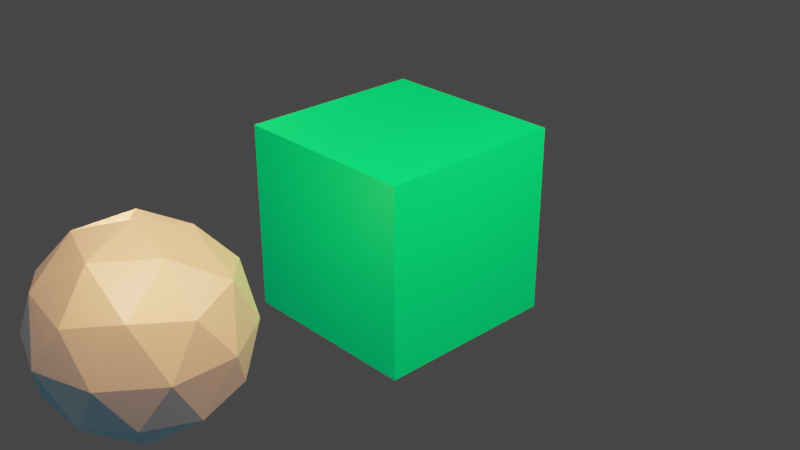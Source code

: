 # Source: DefaultCube-SSGI-thancc0451.blend  (saved by Blender 2.90.8; exported with 4.5.12 LTS)
import bpy
from mathutils import Matrix  # noqa: F401  (used for matrix-valued properties, if any)

bpy.ops.wm.read_factory_settings(use_empty=True)
scene = bpy.context.scene
scene.name = 'Scene'

# ---- collections
col_collection = bpy.data.collections.new('Collection'); scene.collection.children.link(col_collection)

# ---- materials (node trees are filled in below, after node groups)
mat_materiala = bpy.data.materials.new('Materiala')
mat_materiala.alpha_threshold = 0.0
mat_materiala.use_transparent_shadow = False
mat_materiala.line_color = (0.0, 0.0, 0.0, 1.0)
mat_materioul = bpy.data.materials.new('Materioul')
mat_materioul.alpha_threshold = 0.0
mat_materioul.use_transparent_shadow = False
mat_materioul.line_color = (0.0, 0.0, 0.0, 1.0)

# ---- node groups
ng_metallic_ssr_ssgi_switch = bpy.data.node_groups.new('_Metallic SSR/SSGI switch_', 'ShaderNodeTree')
_s = ng_metallic_ssr_ssgi_switch.interface.new_socket(name='Roughness', in_out='OUTPUT', socket_type='NodeSocketFloat')
_s.min_value = 0.0
_s.max_value = 0.0
_s = ng_metallic_ssr_ssgi_switch.interface.new_socket(name='Metallic (Original)', in_out='INPUT', socket_type='NodeSocketFloat')
_s.subtype = 'FACTOR'
_s.default_value = 0.5
_s.min_value = 0.0
_s.max_value = 1.0
_s = ng_metallic_ssr_ssgi_switch.interface.new_socket(name='DIFFUSE GI Roughness (Custom)', in_out='INPUT', socket_type='NodeSocketColor')
_s.default_value = (0.5, 0.5, 0.5, 1.0)
_s = ng_metallic_ssr_ssgi_switch.interface.new_socket(name='METALLIC Roughness (Original)', in_out='INPUT', socket_type='NodeSocketColor')
_s.default_value = (0.5, 0.5, 0.5, 1.0)
_N = ng_metallic_ssr_ssgi_switch.nodes; _L = ng_metallic_ssr_ssgi_switch.links
n0 = _N.new('NodeGroupInput'); n0.name = 'Group Input'; n0.location = (-353, -54)
n1 = _N.new('ShaderNodeMix'); n1.name = 'Mix'; n1.location = (163, 14)
n1.data_type = 'RGBA'
n2 = _N.new('NodeGroupOutput'); n2.name = 'Group Output'; n2.location = (378, 0)
_L.new(n0.outputs[2], n1.inputs[7])
_L.new(n0.outputs[1], n1.inputs[6])
_L.new(n1.outputs[2], n2.inputs[0])
_L.new(n0.outputs[0], n1.inputs[0])
n2.is_active_output = True
ng_ssgi_dielectric = bpy.data.node_groups.new('_SSGI_Dielectric_', 'ShaderNodeTree')
_s = ng_ssgi_dielectric.interface.new_socket(name='Is Diffuse Dielectric', in_out='OUTPUT', socket_type='NodeSocketFloat')
_s.min_value = 0.0
_s.max_value = 1.0
_s = ng_ssgi_dielectric.interface.new_socket(name='Is Glossy Dielectric', in_out='OUTPUT', socket_type='NodeSocketFloat')
_s.min_value = 0.0
_s.max_value = 1.0
_s = ng_ssgi_dielectric.interface.new_socket(name='Is Diffuse Metal', in_out='OUTPUT', socket_type='NodeSocketFloat')
_s.min_value = 0.0
_s.max_value = 1.0
_s = ng_ssgi_dielectric.interface.new_socket(name='Is Glossy Metal', in_out='OUTPUT', socket_type='NodeSocketFloat')
_s.min_value = 0.0
_s.max_value = 1.0
_s = ng_ssgi_dielectric.interface.new_socket(name='Metallic', in_out='OUTPUT', socket_type='NodeSocketFloat')
_s.default_value = 0.5
_s.min_value = 0.0
_s.max_value = 1.0
_s = ng_ssgi_dielectric.interface.new_socket(name='Roughness', in_out='OUTPUT', socket_type='NodeSocketFloat')
_s.default_value = 0.5
_s.min_value = 0.0
_s.max_value = 1.0
_s = ng_ssgi_dielectric.interface.new_socket(name='Metallic', in_out='INPUT', socket_type='NodeSocketFloat')
_s.min_value = 0.0
_s.max_value = 1.0
_s = ng_ssgi_dielectric.interface.new_socket(name='Roughness', in_out='INPUT', socket_type='NodeSocketFloat')
_s.min_value = 0.0
_s.max_value = 1.0
_N = ng_ssgi_dielectric.nodes; _L = ng_ssgi_dielectric.links
n0 = _N.new('ShaderNodeValue'); n0.name = 'Value'; n0.location = (-400, 79)
n0.outputs[0].default_value = 1.0
n1 = _N.new('ShaderNodeMath'); n1.name = 'Math.001'; n1.location = (69, 65)
n1.operation = 'SUBTRACT'
n1.use_clamp = True
n1.inputs[2].default_value = 0.0
n2 = _N.new('ShaderNodeMath'); n2.name = 'Math'; n2.location = (-163, 92)
n2.operation = 'SUBTRACT'
n2.use_clamp = True
n2.inputs[2].default_value = 0.0
n3 = _N.new('ShaderNodeMath'); n3.name = 'Math.002'; n3.location = (289, 56)
n3.operation = 'MULTIPLY'
n3.inputs[1].default_value = -1.0
n3.inputs[2].default_value = 0.0
n4 = _N.new('NodeGroupInput'); n4.name = 'Group Input'; n4.location = (-403, -43)
n5 = _N.new('ShaderNodeMath'); n5.name = 'Math.006'; n5.location = (-489, -555)
n5.hide = True
n5.operation = 'SUBTRACT'
n5.inputs[0].default_value = 1.0
n5.inputs[2].default_value = 0.0
n6 = _N.new('ShaderNodeMath'); n6.name = 'Math.007'; n6.location = (-300, -420)
n6.operation = 'SUBTRACT'
n6.use_clamp = True
n6.inputs[2].default_value = 0.0
n7 = _N.new('ShaderNodeMath'); n7.name = 'Math.003'; n7.location = (-300, -260)
n7.operation = 'SUBTRACT'
n7.use_clamp = True
n7.inputs[2].default_value = 0.0
n8 = _N.new('ShaderNodeMath'); n8.name = 'Math.005'; n8.location = (-300, -580)
n8.operation = 'SUBTRACT'
n8.use_clamp = True
n8.inputs[2].default_value = 0.0
n9 = _N.new('ShaderNodeMath'); n9.name = 'Math.004'; n9.location = (-300, -740)
n9.operation = 'SUBTRACT'
n9.use_clamp = True
n9.inputs[2].default_value = 0.0
n10 = _N.new('NodeGroupInput'); n10.name = 'Group Input.001'; n10.location = (-712, -530)
n11 = _N.new('NodeGroupOutput'); n11.name = 'Group Output'; n11.location = (141, -501)
n11.width = 224
_L.new(n0.outputs[0], n2.inputs[0])
_L.new(n1.outputs[0], n3.inputs[0])
_L.new(n4.outputs[0], n2.inputs[1])
_L.new(n2.outputs[0], n1.inputs[0])
_L.new(n4.outputs[1], n1.inputs[1])
_L.new(n10.outputs[1], n7.inputs[0])
_L.new(n10.outputs[0], n7.inputs[1])
_L.new(n10.outputs[0], n9.inputs[0])
_L.new(n10.outputs[1], n9.inputs[1])
_L.new(n5.outputs[0], n8.inputs[1])
_L.new(n10.outputs[1], n5.inputs[1])
_L.new(n10.outputs[0], n8.inputs[0])
_L.new(n5.outputs[0], n6.inputs[0])
_L.new(n10.outputs[0], n6.inputs[1])
_L.new(n6.outputs[0], n11.inputs[1])
_L.new(n8.outputs[0], n11.inputs[2])
_L.new(n9.outputs[0], n11.inputs[3])
_L.new(n7.outputs[0], n11.inputs[0])
_L.new(n10.outputs[0], n11.inputs[4])
_L.new(n10.outputs[1], n11.inputs[5])
n11.is_active_output = True
ng_fresnel_ssgi = bpy.data.node_groups.new('_Fresnel_SSGI_', 'ShaderNodeTree')
_s = ng_fresnel_ssgi.interface.new_socket(name='Color', in_out='OUTPUT', socket_type='NodeSocketColor')
_s.default_value = (0.0, 0.0, 0.0, 0.0)
_s = ng_fresnel_ssgi.interface.new_socket(name='Normal', in_out='INPUT', socket_type='NodeSocketVector')
_s.min_value = 0.0
_s.max_value = -1.0
_s.hide_value = True
_s = ng_fresnel_ssgi.interface.new_socket(name='Color', in_out='INPUT', socket_type='NodeSocketColor')
_s.default_value = (0.8, 0.8, 0.8, 1.0)
_s = ng_fresnel_ssgi.interface.new_socket(name='IOR', in_out='INPUT', socket_type='NodeSocketFloat')
_s.default_value = 1.45
_s.min_value = 0.0
_s.max_value = 1000.0
_s = ng_fresnel_ssgi.interface.new_socket(name='Add', in_out='INPUT', socket_type='NodeSocketFloat')
_s.subtype = 'FACTOR'
_s.default_value = 1.0
_s.min_value = 0.0
_s.max_value = 1.0
_N = ng_fresnel_ssgi.nodes; _L = ng_fresnel_ssgi.links
n0 = _N.new('NodeGroupInput'); n0.name = 'Group Input.001'; n0.location = (-324, 95)
n1 = _N.new('NodeGroupInput'); n1.name = 'Group Input.002'; n1.location = (-324, -67)
n2 = _N.new('ShaderNodeHueSaturation'); n2.name = 'Hue Saturation Value'; n2.location = (-105, -57)
n2.inputs[2].default_value = 5.0
n3 = _N.new('ShaderNodeFresnel'); n3.name = 'Fresnel'; n3.location = (-100, 57)
n4 = _N.new('ShaderNodeMix'); n4.name = 'Mix'; n4.location = (105, 18)
n4.data_type = 'RGBA'
n5 = _N.new('NodeGroupOutput'); n5.name = 'Group Output'; n5.location = (305, 0)
_L.new(n2.outputs[0], n4.inputs[7])
_L.new(n3.outputs[0], n4.inputs[0])
_L.new(n0.outputs[2], n3.inputs[0])
_L.new(n0.outputs[0], n3.inputs[1])
_L.new(n4.outputs[2], n5.inputs[0])
_L.new(n1.outputs[1], n2.inputs[4])
_L.new(n1.outputs[1], n4.inputs[6])
_L.new(n1.outputs[3], n2.inputs[3])
n5.is_active_output = True
ng_boost_gi = bpy.data.node_groups.new('_BOOST GI_', 'ShaderNodeTree')
_s = ng_boost_gi.interface.new_socket(name='Color', in_out='OUTPUT', socket_type='NodeSocketColor')
_s.default_value = (0.0, 0.0, 0.0, 0.0)
_s = ng_boost_gi.interface.new_socket(name='Color', in_out='INPUT', socket_type='NodeSocketColor')
_s.default_value = (0.8, 0.8, 0.8, 1.0)
_s = ng_boost_gi.interface.new_socket(name='BOOST', in_out='INPUT', socket_type='NodeSocketFloat')
_s.subtype = 'FACTOR'
_s.default_value = 1.0
_s.min_value = 0.0
_s.max_value = 1.0
_N = ng_boost_gi.nodes; _L = ng_boost_gi.links
n0 = _N.new('ShaderNodeMath'); n0.name = 'Math'; n0.location = (-80, 140)
n0.operation = 'MULTIPLY'
n0.inputs[1].default_value = 2.0
n0.inputs[2].default_value = 0.0
n1 = _N.new('ShaderNodeHueSaturation'); n1.name = 'Hue Saturation Value'; n1.location = (120, 100)
n2 = _N.new('NodeGroupInput'); n2.name = 'Group Input'; n2.location = (-320, 0)
n3 = _N.new('NodeGroupOutput'); n3.name = 'Group Output'; n3.location = (460, -20)
_L.new(n2.outputs[0], n1.inputs[4])
_L.new(n2.outputs[1], n0.inputs[0])
_L.new(n1.outputs[0], n3.inputs[0])
_L.new(n0.outputs[0], n1.inputs[2])
n3.is_active_output = True
ng_clampinputs = bpy.data.node_groups.new('_ClampInputs_', 'ShaderNodeTree')
_s = ng_clampinputs.interface.new_socket(name='Color', in_out='OUTPUT', socket_type='NodeSocketColor')
_s.default_value = (0.0, 0.0, 0.0, 0.0)
_s = ng_clampinputs.interface.new_socket(name='Color (Original)', in_out='INPUT', socket_type='NodeSocketColor')
_s = ng_clampinputs.interface.new_socket(name='Clamp Inputs', in_out='INPUT', socket_type='NodeSocketFloat')
_s.subtype = 'FACTOR'
_s.default_value = 1.0
_s.min_value = 0.0
_s.max_value = 1.0
_s = ng_clampinputs.interface.new_socket(name='Is Dielectric', in_out='INPUT', socket_type='NodeSocketFloat')
_s.subtype = 'FACTOR'
_N = ng_clampinputs.nodes; _L = ng_clampinputs.links
n0 = _N.new('ShaderNodeHueSaturation'); n0.name = 'Hue Saturation Value'; n0.location = (520, 0)
n0.inputs[1].default_value = 1.25
n1 = _N.new('ShaderNodeRGBCurve'); n1.name = 'RGB Curves'; n1.location = (200, 340)
_c = n1.mapping.curves[3]
while len(_c.points) > 2: _c.points.remove(_c.points[-1])
_c.points[0].location = (0.0, 0.0); _c.points[0].handle_type = 'AUTO'
_c.points[1].location = (0.027, 0.1125); _c.points[1].handle_type = 'AUTO'
_p = _c.points.new(0.9, 0.7); _p.handle_type = 'AUTO'
_p = _c.points.new(1.0, 0.9); _p.handle_type = 'AUTO'
n1.mapping.update()
n2 = _N.new('NodeGroupOutput'); n2.name = 'Group Output'; n2.location = (750, 0)
n3 = _N.new('ShaderNodeMath'); n3.name = 'Math'; n3.location = (-80, -40)
n3.operation = 'MULTIPLY'
n3.inputs[2].default_value = 0.0
n4 = _N.new('NodeGroupInput'); n4.name = 'Group Input'; n4.location = (-410, 15)
_L.new(n0.outputs[0], n2.inputs[0])
_L.new(n4.outputs[0], n1.inputs[1])
_L.new(n1.outputs[0], n0.inputs[4])
_L.new(n4.outputs[1], n3.inputs[0])
_L.new(n4.outputs[2], n3.inputs[1])
_L.new(n3.outputs[0], n1.inputs[0])
_L.new(n3.outputs[0], n0.inputs[3])
n2.is_active_output = True
ng_boost_gi_control = bpy.data.node_groups.new('_BOOST GI Control_', 'ShaderNodeTree')
_s = ng_boost_gi_control.interface.new_socket(name='Color', in_out='OUTPUT', socket_type='NodeSocketColor')
_s.default_value = (0.0, 0.0, 0.0, 0.0)
_s = ng_boost_gi_control.interface.new_socket(name='Color (Original)', in_out='INPUT', socket_type='NodeSocketColor')
_s.default_value = (0.0, 0.0, 0.0, 0.0)
_s = ng_boost_gi_control.interface.new_socket(name='Metallic (Isolated Dielectrics)', in_out='INPUT', socket_type='NodeSocketFloat')
_s.subtype = 'FACTOR'
_N = ng_boost_gi_control.nodes; _L = ng_boost_gi_control.links
n0 = _N.new('NodeGroupOutput'); n0.name = 'Group Output'; n0.location = (350, -4)
n1 = _N.new('ShaderNodeMath'); n1.name = 'Math'; n1.location = (-600, -80)
n1.operation = 'SUBTRACT'
n1.inputs[0].default_value = 1.0
n1.inputs[2].default_value = 0.0
n2 = _N.new('ShaderNodeGroup'); n2.name = '_BOOST_GI_Node_'; n2.location = (-40, 20)
n2.width = 302
n2.node_tree = ng_boost_gi
n2.inputs[1].default_value = 1.0
n3 = _N.new('ShaderNodeGroup'); n3.name = '_ClampInputsNode_'; n3.location = (-380, 20)
n3.width = 229
n3.node_tree = ng_clampinputs
n3.inputs[1].default_value = 0.0
n4 = _N.new('NodeGroupInput'); n4.name = 'Group Input'; n4.location = (-820, -20)
_L.new(n2.outputs[0], n0.inputs[0])
_L.new(n3.outputs[0], n2.inputs[0])
_L.new(n4.outputs[0], n3.inputs[0])
_L.new(n1.outputs[0], n3.inputs[2])
_L.new(n4.outputs[1], n1.inputs[1])
n0.is_active_output = True
ng_disable_ssgi = bpy.data.node_groups.new('_DISABLE SSGI_', 'ShaderNodeTree')
_s = ng_disable_ssgi.interface.new_socket(name='Shader', in_out='OUTPUT', socket_type='NodeSocketShader')
_s = ng_disable_ssgi.interface.new_socket(name='SSGI', in_out='INPUT', socket_type='NodeSocketShader')
_s = ng_disable_ssgi.interface.new_socket(name='ORIGINAL', in_out='INPUT', socket_type='NodeSocketShader')
_s = ng_disable_ssgi.interface.new_socket(name='Disable', in_out='INPUT', socket_type='NodeSocketFloat')
_s.subtype = 'FACTOR'
_s.min_value = 0.0
_s.max_value = 1.0
_N = ng_disable_ssgi.nodes; _L = ng_disable_ssgi.links
n0 = _N.new('NodeGroupInput'); n0.name = 'Group Input'; n0.location = (-451, 12)
n1 = _N.new('ShaderNodeAddShader'); n1.name = 'Add Shader.001'; n1.location = (-154, 56)
n2 = _N.new('NodeGroupInput'); n2.name = 'Group Input.001'; n2.location = (-155, 201)
n3 = _N.new('ShaderNodeMixShader'); n3.name = 'Mix Shader'; n3.location = (94, 45)
n4 = _N.new('NodeGroupOutput'); n4.name = 'Group Output'; n4.location = (432, -3)
_L.new(n1.outputs[0], n3.inputs[1])
_L.new(n3.outputs[0], n4.inputs[0])
_L.new(n0.outputs[1], n3.inputs[2])
_L.new(n0.outputs[0], n1.inputs[0])
_L.new(n0.outputs[1], n1.inputs[1])
_L.new(n2.outputs[2], n3.inputs[0])
n4.is_active_output = True
ng_ssgi_mix_controls = bpy.data.node_groups.new('_SSGI Mix Controls_', 'ShaderNodeTree')
_s = ng_ssgi_mix_controls.interface.new_socket(name='Shader', in_out='OUTPUT', socket_type='NodeSocketShader')
_s = ng_ssgi_mix_controls.interface.new_socket(name=' SSGI', in_out='INPUT', socket_type='NodeSocketShader')
_s = ng_ssgi_mix_controls.interface.new_socket(name='ORIGINAL', in_out='INPUT', socket_type='NodeSocketShader')
_N = ng_ssgi_mix_controls.nodes; _L = ng_ssgi_mix_controls.links
n0 = _N.new('NodeGroupInput'); n0.name = 'Group Input'; n0.location = (-208, -23)
n1 = _N.new('ShaderNodeGroup'); n1.name = '_DISABLE_SSGI_Node_'; n1.location = (59, 27)
n1.width = 193
n1.node_tree = ng_disable_ssgi
n1.inputs[2].default_value = 0.0
n2 = _N.new('NodeGroupOutput'); n2.name = 'Group Output'; n2.location = (389, -14)
_L.new(n1.outputs[0], n2.inputs[0])
_L.new(n0.outputs[1], n1.inputs[1])
_L.new(n0.outputs[0], n1.inputs[0])
n2.is_active_output = True
ng_alpha = bpy.data.node_groups.new('_Alpha_', 'ShaderNodeTree')
_s = ng_alpha.interface.new_socket(name='Shader', in_out='OUTPUT', socket_type='NodeSocketShader')
_s = ng_alpha.interface.new_socket(name='Shader', in_out='INPUT', socket_type='NodeSocketShader')
_s = ng_alpha.interface.new_socket(name='Fac', in_out='INPUT', socket_type='NodeSocketFloat')
_s.subtype = 'FACTOR'
_s.min_value = 0.0
_s.max_value = 1.0
_N = ng_alpha.nodes; _L = ng_alpha.links
n0 = _N.new('ShaderNodeMixShader'); n0.name = 'Mix Shader.001'; n0.location = (105, -31)
n1 = _N.new('NodeGroupInput'); n1.name = 'Group Input'; n1.location = (-305, 0)
n2 = _N.new('ShaderNodeBsdfTransparent'); n2.name = 'Transparent BSDF'; n2.location = (-105, 31)
n2.inputs[0].default_value = (0.0, 0.0, 0.0, 1.0)
n3 = _N.new('NodeGroupOutput'); n3.name = 'Group Output'; n3.location = (305, 0)
_L.new(n1.outputs[0], n0.inputs[2])
_L.new(n0.outputs[0], n3.inputs[0])
_L.new(n1.outputs[1], n0.inputs[0])
_L.new(n2.outputs[0], n0.inputs[1])
n3.is_active_output = True
ng_diffuse_gi_roughness = bpy.data.node_groups.new('_DIFFUSE GI Roughness_', 'ShaderNodeTree')
_s = ng_diffuse_gi_roughness.interface.new_socket(name='Color', in_out='OUTPUT', socket_type='NodeSocketColor')
_s.default_value = (0.0, 0.0, 0.0, 0.0)
_s = ng_diffuse_gi_roughness.interface.new_socket(name='Roughness', in_out='INPUT', socket_type='NodeSocketFloat')
_s.subtype = 'FACTOR'
_s.default_value = 0.75
_s.min_value = 0.0
_s.max_value = 1.0
_N = ng_diffuse_gi_roughness.nodes; _L = ng_diffuse_gi_roughness.links
n0 = _N.new('ShaderNodeMix'); n0.name = 'Mix.001'; n0.location = (0, 0)
n0.data_type = 'RGBA'
n1 = _N.new('NodeGroupInput'); n1.name = 'Group Input'; n1.location = (-220, 0)
n2 = _N.new('ShaderNodeValue'); n2.name = 'Value'; n2.location = (-220, -100)
n2.outputs[0].default_value = 0.5
n3 = _N.new('ShaderNodeValue'); n3.name = 'Value.001'; n3.location = (-220, -200)
n3.outputs[0].default_value = 1.0
n4 = _N.new('NodeGroupOutput'); n4.name = 'Group Output'; n4.location = (200, 0)
_L.new(n0.outputs[2], n4.inputs[0])
_L.new(n1.outputs[0], n0.inputs[0])
_L.new(n2.outputs[0], n0.inputs[6])
_L.new(n3.outputs[0], n0.inputs[7])
n4.is_active_output = True
ng_diffuseroughness_container = bpy.data.node_groups.new('_DiffuseRoughness Container_', 'ShaderNodeTree')
_s = ng_diffuseroughness_container.interface.new_socket(name='GLOBAL Dielectric Roughness', in_out='OUTPUT', socket_type='NodeSocketColor')
_s.default_value = (0.0, 0.0, 0.0, 0.0)
_N = ng_diffuseroughness_container.nodes; _L = ng_diffuseroughness_container.links
n0 = _N.new('NodeGroupInput'); n0.name = 'Group Input'; n0.location = (-200, 0)
n1 = _N.new('ShaderNodeGroup'); n1.name = '_DIFFUSE_SSGI_Rougness_Node_'; n1.location = (-35, 13)
n1.width = 347
n1.node_tree = ng_diffuse_gi_roughness
n1.inputs[0].default_value = 1.0
n2 = _N.new('NodeGroupOutput'); n2.name = 'Group Output'; n2.location = (340, 3)
_L.new(n1.outputs[0], n2.inputs[0])
n2.is_active_output = True
ng_ssgi_scatternormals = bpy.data.node_groups.new('_SSGI_ScatterNormals_', 'ShaderNodeTree')
_s = ng_ssgi_scatternormals.interface.new_socket(name='Normal', in_out='OUTPUT', socket_type='NodeSocketVector')
_s.min_value = 0.0
_s.max_value = 0.0
_s = ng_ssgi_scatternormals.interface.new_socket(name='Normal', in_out='INPUT', socket_type='NodeSocketVector')
_s.min_value = 0.0
_s.max_value = -1.0
_s.hide_value = True
_s = ng_ssgi_scatternormals.interface.new_socket(name='IsDiffuse', in_out='INPUT', socket_type='NodeSocketFloat')
_s.subtype = 'FACTOR'
_s.default_value = 1.0
_s.min_value = 0.0
_s.max_value = 1.0
_s = ng_ssgi_scatternormals.interface.new_socket(name='Scatter normals', in_out='INPUT', socket_type='NodeSocketFloat')
_s.subtype = 'FACTOR'
_s.default_value = 1.0
_s.min_value = 0.0
_s.max_value = 1.0
_N = ng_ssgi_scatternormals.nodes; _L = ng_ssgi_scatternormals.links
n0 = _N.new('ShaderNodeBump'); n0.name = 'Bump'; n0.location = (763, -42)
n0.inputs[1].default_value = 0.05
n0.inputs[2].default_value = 1.0
n1 = _N.new('NodeGroupInput'); n1.name = 'Group Input'; n1.location = (-574, 81)
n2 = _N.new('ShaderNodeFresnel'); n2.name = 'Fresnel'; n2.location = (-380, 280)
n2.inputs[0].default_value = 1.45
n3 = _N.new('ShaderNodeMix'); n3.name = 'Mix.001'; n3.location = (-220, 280)
n3.data_type = 'RGBA'
n3.inputs[6].default_value = (0.3873, 0.3873, 0.3873, 1.0)
n3.inputs[7].default_value = (1.0, 1.0, 1.0, 1.0)
n4 = _N.new('ShaderNodeTexCoord'); n4.name = 'Texture Coordinate'; n4.location = (-300, -100)
n5 = _N.new('ShaderNodeValue'); n5.name = 'Value'; n5.location = (-300, -340)
n5.outputs[0].default_value = 1.0
n6 = _N.new('ShaderNodeMapping'); n6.name = 'Mapping'; n6.location = (-100, -100)
n6.width = 240
n7 = _N.new('ShaderNodeTexWhiteNoise'); n7.name = 'White Noise Texture'; n7.location = (200, -100)
n7.noise_dimensions = '2D'
n8 = _N.new('NodeGroupInput'); n8.name = 'Group Input.001'; n8.location = (540, -180)
n9 = _N.new('ShaderNodeMath'); n9.name = 'Math'; n9.location = (60, 220)
n9.operation = 'MULTIPLY'
n9.use_clamp = True
n9.inputs[2].default_value = 0.0
n10 = _N.new('ShaderNodeMath'); n10.name = 'Math.001'; n10.location = (280, 160)
n10.operation = 'MULTIPLY'
n10.use_clamp = True
n10.inputs[2].default_value = 0.0
n11 = _N.new('NodeGroupOutput'); n11.name = 'Group Output'; n11.location = (963, 0)
_L.new(n0.outputs[0], n11.inputs[0])
_L.new(n7.outputs[0], n0.inputs[3])
_L.new(n6.outputs[0], n7.inputs[0])
_L.new(n5.outputs[0], n6.inputs[3])
_L.new(n1.outputs[0], n2.inputs[1])
_L.new(n4.outputs[5], n6.inputs[0])
_L.new(n2.outputs[0], n3.inputs[0])
_L.new(n8.outputs[0], n0.inputs[4])
_L.new(n3.outputs[2], n9.inputs[0])
_L.new(n1.outputs[2], n9.inputs[1])
_L.new(n1.outputs[1], n10.inputs[1])
_L.new(n9.outputs[0], n10.inputs[0])
_L.new(n10.outputs[0], n0.inputs[0])
n11.is_active_output = True
ng_subtractivecol = bpy.data.node_groups.new('_SubtractiveCol_', 'ShaderNodeTree')
_s = ng_subtractivecol.interface.new_socket(name='Image', in_out='OUTPUT', socket_type='NodeSocketColor')
_s.default_value = (0.0, 0.0, 0.0, 0.0)
_s = ng_subtractivecol.interface.new_socket(name='Image', in_out='INPUT', socket_type='NodeSocketColor')
_s.default_value = (0.8, 0.8, 0.8, 1.0)
_s = ng_subtractivecol.interface.new_socket(name='Darkness Fix', in_out='INPUT', socket_type='NodeSocketFloat')
_s.subtype = 'FACTOR'
_s.min_value = 0.0
_s.max_value = 1.0
_N = ng_subtractivecol.nodes; _L = ng_subtractivecol.links
n0 = _N.new('ShaderNodeCombineColor'); n0.name = 'Combine RGB'; n0.location = (479, 31)
n0.width = 100
n1 = _N.new('ShaderNodeMath'); n1.name = 'Math.002'; n1.location = (26, -136)
n1.operation = 'MULTIPLY'
n1.inputs[2].default_value = 0.0
n2 = _N.new('ShaderNodeSeparateColor'); n2.name = 'Separate RGB'; n2.location = (-336, 17)
n2.width = 100
n3 = _N.new('ShaderNodeMath'); n3.name = 'Math.001'; n3.location = (26, 24)
n3.operation = 'MULTIPLY'
n3.inputs[2].default_value = 0.0
n4 = _N.new('ShaderNodeMix'); n4.name = 'Mix'; n4.location = (-340, -180)
n4.data_type = 'RGBA'
n5 = _N.new('ShaderNodeMath'); n5.name = 'Math'; n5.location = (26, 184)
n5.operation = 'MULTIPLY'
n5.inputs[2].default_value = 0.0
n6 = _N.new('NodeGroupInput'); n6.name = 'Group Input'; n6.location = (-540, -100)
n7 = _N.new('ShaderNodeValue'); n7.name = 'Value'; n7.location = (-540, -360)
n7.outputs[0].default_value = -1.0
n8 = _N.new('ShaderNodeValue'); n8.name = 'Value.001'; n8.location = (-540, -260)
n8.outputs[0].default_value = 0.0
n9 = _N.new('NodeGroupOutput'); n9.name = 'Group Output'; n9.location = (679, 29)
_L.new(n6.outputs[0], n2.inputs[0])
_L.new(n0.outputs[0], n9.inputs[0])
_L.new(n2.outputs[0], n5.inputs[0])
_L.new(n2.outputs[1], n3.inputs[0])
_L.new(n2.outputs[2], n1.inputs[0])
_L.new(n5.outputs[0], n0.inputs[0])
_L.new(n3.outputs[0], n0.inputs[1])
_L.new(n1.outputs[0], n0.inputs[2])
_L.new(n8.outputs[0], n4.inputs[6])
_L.new(n4.outputs[2], n1.inputs[1])
_L.new(n4.outputs[2], n3.inputs[1])
_L.new(n4.outputs[2], n5.inputs[1])
_L.new(n6.outputs[1], n4.inputs[0])
_L.new(n7.outputs[0], n4.inputs[7])
n9.is_active_output = True
ng_ssgi = bpy.data.node_groups.new('_SSGI_', 'ShaderNodeTree')
_s = ng_ssgi.interface.new_socket(name='SSGI', in_out='OUTPUT', socket_type='NodeSocketShader')
_s = ng_ssgi.interface.new_socket(name='Color', in_out='INPUT', socket_type='NodeSocketColor')
_s.default_value = (0.699, 0.676, 0.8, 1.0)
_s = ng_ssgi.interface.new_socket(name='Roughness', in_out='INPUT', socket_type='NodeSocketFloat')
_s.subtype = 'FACTOR'
_s.default_value = 0.5
_s.min_value = 0.0
_s.max_value = 1.0
_s = ng_ssgi.interface.new_socket(name='Normal', in_out='INPUT', socket_type='NodeSocketVector')
_s.min_value = 0.0
_s.max_value = -1.0
_s.hide_value = True
_s = ng_ssgi.interface.new_socket(name='IsDiffuse', in_out='INPUT', socket_type='NodeSocketFloat')
_s.subtype = 'FACTOR'
_s.default_value = 1.0
_s.min_value = 0.0
_s.max_value = 1.0
_s = ng_ssgi.interface.new_socket(name='Version', in_out='INPUT', socket_type='NodeSocketFloat')
_s.subtype = 'FACTOR'
_s.default_value = 1.3
_s.min_value = 0.0
_s.max_value = 1000.0
_N = ng_ssgi.nodes; _L = ng_ssgi.links
n0 = _N.new('NodeGroupInput'); n0.name = 'Group Input.001'; n0.location = (-681, -221)
n1 = _N.new('ShaderNodeGroup'); n1.name = '_SSGI_ScatterNormalsNode_'; n1.location = (-672, 70)
n1.node_tree = ng_ssgi_scatternormals
n1.inputs[2].default_value = 1.0
n2 = _N.new('NodeGroupInput'); n2.name = 'Group Input'; n2.location = (-674, 221)
n3 = _N.new('ShaderNodeBsdfAnisotropic'); n3.name = 'Glossy BSDF.001'; n3.location = (-100, -80)
n3.distribution = 'GGX'
n4 = _N.new('ShaderNodeAddShader'); n4.name = 'Add Shader'; n4.location = (140, 40)
n5 = _N.new('ShaderNodeGroup'); n5.name = '_SubtractiveCol_Node_'; n5.location = (-460, -100)
n5.node_tree = ng_subtractivecol
n5.inputs[1].default_value = 1.0
n6 = _N.new('ShaderNodeBsdfAnisotropic'); n6.name = 'Glossy BSDF'; n6.location = (-100, 260)
n6.distribution = 'GGX'
n7 = _N.new('NodeReroute'); n7.name = 'Reroute'; n7.location = (-180, 0)
n7.width = 16
n7.socket_idname = 'NodeSocketVector'
n8 = _N.new('NodeGroupInput'); n8.name = 'Group Input.002'; n8.location = (-893, 64)
n9 = _N.new('NodeGroupOutput'); n9.name = 'Group Output'; n9.location = (340, 40)
_L.new(n6.outputs[0], n4.inputs[0])
_L.new(n2.outputs[0], n6.inputs[0])
_L.new(n2.outputs[1], n6.inputs[1])
_L.new(n0.outputs[1], n3.inputs[1])
_L.new(n0.outputs[0], n5.inputs[0])
_L.new(n5.outputs[0], n3.inputs[0])
_L.new(n4.outputs[0], n9.inputs[0])
_L.new(n7.outputs[0], n6.inputs[4])
_L.new(n1.outputs[0], n7.inputs[0])
_L.new(n7.outputs[0], n3.inputs[4])
_L.new(n8.outputs[2], n1.inputs[0])
_L.new(n3.outputs[0], n4.inputs[1])
_L.new(n8.outputs[3], n1.inputs[1])
n9.is_active_output = True
ng_ssgi_fix_baking = bpy.data.node_groups.new('_SSGI FIX Baking_', 'ShaderNodeTree')
_s = ng_ssgi_fix_baking.interface.new_socket(name='Shader', in_out='OUTPUT', socket_type='NodeSocketShader')
_s = ng_ssgi_fix_baking.interface.new_socket(name='SSGI', in_out='INPUT', socket_type='NodeSocketShader')
_s = ng_ssgi_fix_baking.interface.new_socket(name='Swap while baking', in_out='INPUT', socket_type='NodeSocketFloat')
_s.subtype = 'FACTOR'
_s.min_value = 0.0
_s.max_value = 1.0
_s = ng_ssgi_fix_baking.interface.new_socket(name='Base Color', in_out='INPUT', socket_type='NodeSocketColor')
_s.default_value = (0.8, 0.8, 0.8, 1.0)
_s = ng_ssgi_fix_baking.interface.new_socket(name='Subsurface', in_out='INPUT', socket_type='NodeSocketFloat')
_s.subtype = 'FACTOR'
_s.min_value = 0.0
_s.max_value = 1.0
_s = ng_ssgi_fix_baking.interface.new_socket(name='Subsurface Radius', in_out='INPUT', socket_type='NodeSocketVector')
_s.default_value = (1.0, 0.2, 0.1)
_s.min_value = 0.0
_s.max_value = 0.0
_s = ng_ssgi_fix_baking.interface.new_socket(name='Subsurface Color', in_out='INPUT', socket_type='NodeSocketColor')
_s.default_value = (0.8, 0.8, 0.8, 1.0)
_s = ng_ssgi_fix_baking.interface.new_socket(name='Metallic', in_out='INPUT', socket_type='NodeSocketFloat')
_s.subtype = 'FACTOR'
_s.min_value = 0.0
_s.max_value = 1.0
_s = ng_ssgi_fix_baking.interface.new_socket(name='Specular', in_out='INPUT', socket_type='NodeSocketFloat')
_s.subtype = 'FACTOR'
_s.default_value = 0.5
_s.min_value = 0.0
_s.max_value = 1.0
_s = ng_ssgi_fix_baking.interface.new_socket(name='Specular Tint', in_out='INPUT', socket_type='NodeSocketFloat')
_s.subtype = 'FACTOR'
_s.min_value = 0.0
_s.max_value = 1.0
_s = ng_ssgi_fix_baking.interface.new_socket(name='Roughness', in_out='INPUT', socket_type='NodeSocketFloat')
_s.subtype = 'FACTOR'
_s.default_value = 0.5
_s.min_value = 0.0
_s.max_value = 1.0
_s = ng_ssgi_fix_baking.interface.new_socket(name='Anisotropic', in_out='INPUT', socket_type='NodeSocketFloat')
_s.subtype = 'FACTOR'
_s.min_value = 0.0
_s.max_value = 1.0
_s = ng_ssgi_fix_baking.interface.new_socket(name='Anisotropic Rotation', in_out='INPUT', socket_type='NodeSocketFloat')
_s.subtype = 'FACTOR'
_s.min_value = 0.0
_s.max_value = 1.0
_s = ng_ssgi_fix_baking.interface.new_socket(name='Sheen', in_out='INPUT', socket_type='NodeSocketFloat')
_s.subtype = 'FACTOR'
_s.min_value = 0.0
_s.max_value = 1.0
_s = ng_ssgi_fix_baking.interface.new_socket(name='Sheen Tint', in_out='INPUT', socket_type='NodeSocketFloat')
_s.subtype = 'FACTOR'
_s.default_value = 0.5
_s.min_value = 0.0
_s.max_value = 1.0
_s = ng_ssgi_fix_baking.interface.new_socket(name='Clearcoat', in_out='INPUT', socket_type='NodeSocketFloat')
_s.subtype = 'FACTOR'
_s.min_value = 0.0
_s.max_value = 1.0
_s = ng_ssgi_fix_baking.interface.new_socket(name='Clearcoat Roughness', in_out='INPUT', socket_type='NodeSocketFloat')
_s.subtype = 'FACTOR'
_s.default_value = 0.03
_s.min_value = 0.0
_s.max_value = 1.0
_s = ng_ssgi_fix_baking.interface.new_socket(name='IOR', in_out='INPUT', socket_type='NodeSocketFloat')
_s.default_value = 1.45
_s.min_value = 0.0
_s.max_value = 1000.0
_s = ng_ssgi_fix_baking.interface.new_socket(name='Transmission', in_out='INPUT', socket_type='NodeSocketFloat')
_s.subtype = 'FACTOR'
_s.min_value = 0.0
_s.max_value = 1.0
_s = ng_ssgi_fix_baking.interface.new_socket(name='Transmission Roughness', in_out='INPUT', socket_type='NodeSocketFloat')
_s.subtype = 'FACTOR'
_s.min_value = 0.0
_s.max_value = 1.0
_s = ng_ssgi_fix_baking.interface.new_socket(name='Emission', in_out='INPUT', socket_type='NodeSocketColor')
_s = ng_ssgi_fix_baking.interface.new_socket(name='Emission Strength', in_out='INPUT', socket_type='NodeSocketFloat')
_s.default_value = 1.0
_s.min_value = 0.0
_s.max_value = 1.0
_s = ng_ssgi_fix_baking.interface.new_socket(name='Alpha', in_out='INPUT', socket_type='NodeSocketFloat')
_s.subtype = 'FACTOR'
_s.default_value = 1.0
_s.min_value = 0.0
_s.max_value = 1.0
_s = ng_ssgi_fix_baking.interface.new_socket(name='Normal', in_out='INPUT', socket_type='NodeSocketVector')
_s.min_value = 0.0
_s.max_value = -1.0
_s.hide_value = True
_s = ng_ssgi_fix_baking.interface.new_socket(name='Clearcoat Normal', in_out='INPUT', socket_type='NodeSocketVector')
_s.min_value = 0.0
_s.max_value = -1.0
_s.hide_value = True
_s = ng_ssgi_fix_baking.interface.new_socket(name='Tangent', in_out='INPUT', socket_type='NodeSocketVector')
_s.min_value = 0.0
_s.max_value = -1.0
_s.hide_value = True
_N = ng_ssgi_fix_baking.nodes; _L = ng_ssgi_fix_baking.links
n0 = _N.new('ShaderNodeMixShader'); n0.name = 'Mix Shader'; n0.location = (-80, 40)
n1 = _N.new('ShaderNodeBsdfPrincipled'); n1.name = 'Principled BSDF'; n1.location = (-380, -220)
n1.distribution = 'GGX'
n1.subsurface_method = 'BURLEY'
n1.inputs[8].default_value = 1.0
n1.inputs[21].default_value = 1.2
n1.inputs[26].default_value = (0.2, 0.2, 0.2, 1.0)
n1.inputs[28].default_value = 1.0
n2 = _N.new('NodeGroupInput'); n2.name = 'Group Input.003'; n2.location = (-580, -260)
n3 = _N.new('NodeGroupInput'); n3.name = 'Group Input.001'; n3.location = (-580, 340)
n4 = _N.new('NodeGroupOutput'); n4.name = 'Group Output'; n4.location = (560, 0)
n5 = _N.new('ShaderNodeMix'); n5.name = 'Mix'; n5.location = (-550, -340)
n5.data_type = 'RGBA'
n6 = _N.new('ShaderNodeMix'); n6.name = 'Mix.001'; n6.location = (-650, -340)
n6.data_type = 'RGBA'
n6.inputs[6].default_value = (0.8, 0.8, 0.8, 1.0)
n6.inputs[7].default_value = (1.0, 1.0, 1.0, 1.0)
n7 = _N.new('ShaderNodeMix'); n7.name = 'Mix.002'; n7.location = (-550, -340)
n7.data_type = 'RGBA'
n7.inputs[6].default_value = (1.0, 1.0, 1.0, 1.0)
_L.new(n0.outputs[0], n4.inputs[0])
_L.new(n1.outputs[0], n0.inputs[2])
_L.new(n3.outputs[1], n0.inputs[0])
_L.new(n2.outputs[23], n1.inputs[23])
_L.new(n2.outputs[24], n1.inputs[17])
_L.new(n2.outputs[4], n1.inputs[9])
_L.new(n2.outputs[6], n1.inputs[1])
_L.new(n2.outputs[7], n1.inputs[13])
_L.new(n2.outputs[9], n1.inputs[2])
_L.new(n2.outputs[10], n1.inputs[15])
_L.new(n2.outputs[11], n1.inputs[16])
_L.new(n2.outputs[12], n1.inputs[24])
_L.new(n2.outputs[14], n1.inputs[19])
_L.new(n2.outputs[15], n1.inputs[20])
_L.new(n2.outputs[16], n1.inputs[3])
_L.new(n2.outputs[17], n1.inputs[18])
_L.new(n2.outputs[19], n1.inputs[27])
_L.new(n2.outputs[21], n1.inputs[4])
_L.new(n2.outputs[22], n1.inputs[5])
_L.new(n3.outputs[0], n0.inputs[1])
_L.new(n2.outputs[2], n5.inputs[6])
_L.new(n2.outputs[5], n5.inputs[7])
_L.new(n2.outputs[3], n5.inputs[0])
_L.new(n2.outputs[3], n1.inputs[10])
_L.new(n5.outputs[2], n1.inputs[0])
_L.new(n2.outputs[6], n6.inputs[0])
_L.new(n6.outputs[2], n7.inputs[7])
_L.new(n2.outputs[8], n7.inputs[0])
_L.new(n7.outputs[2], n1.inputs[14])
n4.is_active_output = True
ng_glossy_dielectrics = bpy.data.node_groups.new('_Glossy_Dielectrics_', 'ShaderNodeTree')
_s = ng_glossy_dielectrics.interface.new_socket(name='SSGI Col Input', in_out='OUTPUT', socket_type='NodeSocketColor')
_s = ng_glossy_dielectrics.interface.new_socket(name='Roughness', in_out='OUTPUT', socket_type='NodeSocketColor')
_s.default_value = (0.0, 0.0, 0.0, 0.0)
_s = ng_glossy_dielectrics.interface.new_socket(name='SSGI/SSR Switch', in_out='OUTPUT', socket_type='NodeSocketColor')
_s.default_value = (0.0, 0.0, 0.0, 0.0)
_s = ng_glossy_dielectrics.interface.new_socket(name='Glossy Dielectric Mix', in_out='INPUT', socket_type='NodeSocketFloat')
_s.subtype = 'FACTOR'
_s.default_value = 1.0
_s.min_value = 0.0
_s.max_value = 1.0
_s = ng_glossy_dielectrics.interface.new_socket(name='Glossy Dielectric Darken', in_out='INPUT', socket_type='NodeSocketFloat')
_s.subtype = 'FACTOR'
_s.min_value = 0.0
_s.max_value = 1.0
_s = ng_glossy_dielectrics.interface.new_socket(name='Color (Original)', in_out='INPUT', socket_type='NodeSocketColor')
_s = ng_glossy_dielectrics.interface.new_socket(name='Color (Modified)', in_out='INPUT', socket_type='NodeSocketColor')
_s = ng_glossy_dielectrics.interface.new_socket(name='Roughness (Original)', in_out='INPUT', socket_type='NodeSocketColor')
_s.default_value = (0.5, 0.5, 0.5, 1.0)
_s = ng_glossy_dielectrics.interface.new_socket(name='Roughness (Modified)', in_out='INPUT', socket_type='NodeSocketColor')
_s.default_value = (0.5, 0.5, 0.5, 1.0)
_s = ng_glossy_dielectrics.interface.new_socket(name='Metallic (Original)', in_out='INPUT', socket_type='NodeSocketFloat')
_s.subtype = 'FACTOR'
_s = ng_glossy_dielectrics.interface.new_socket(name='Normal', in_out='INPUT', socket_type='NodeSocketVector')
_s.min_value = 0.0
_s.max_value = -1.0
_s.hide_value = True
_N = ng_glossy_dielectrics.nodes; _L = ng_glossy_dielectrics.links
n0 = _N.new('NodeFrame'); n0.name = 'Frame'; n0.location = (-495, 646)
n0.label = 'Low Roughness Dielectric Add SSR'
n0.width = 965
n1 = _N.new('NodeFrame'); n1.name = 'Frame.001'; n1.location = (173, 1066)
n1.label = 'SSR Fresnel'
n1.width = 770
n2 = _N.new('NodeFrame'); n2.name = 'SSR/SSGI on Glossy Di'; n2.location = (-248, 248)
n2.label = 'SSR/SSGI on Glossy Dielectrics'
n2.width = 720
n3 = _N.new('ShaderNodeMix'); n3.name = 'Mix.004'; n3.location = (190, -250)
n3.hide = True
n3.data_type = 'RGBA'
n3.blend_type = 'ADD'
n4 = _N.new('ShaderNodeValue'); n4.name = 'Value'; n4.location = (30, -30)
n4.outputs[0].default_value = 0.08
n5 = _N.new('ShaderNodeMix'); n5.name = 'Mix.002'; n5.location = (270, -30)
n5.data_type = 'RGBA'
n5.inputs[6].default_value = (0.0, 0.0, 0.0, 1.0)
n6 = _N.new('ShaderNodeMix'); n6.name = 'Mix.003'; n6.location = (795, -59)
n6.data_type = 'RGBA'
n7 = _N.new('ShaderNodeMix'); n7.name = 'Mix.006'; n7.location = (600, -157)
n7.data_type = 'RGBA'
n8 = _N.new('ShaderNodeFresnel'); n8.name = 'Fresnel'; n8.location = (370, -70)
n8.inputs[0].default_value = 1.45
n9 = _N.new('NodeGroupInput'); n9.name = 'Group Input.002'; n9.location = (130, -30)
n10 = _N.new('ShaderNodeHueSaturation'); n10.name = 'Hue Saturation Value'; n10.location = (370, -190)
n10.inputs[2].default_value = 5.0
n11 = _N.new('NodeGroupInput'); n11.name = 'Group Input'; n11.location = (-486, 0)
n11.width = 171
n12 = _N.new('NodeGroupInput'); n12.name = 'Group Input.001'; n12.location = (30, -130)
n13 = _N.new('ShaderNodeValToRGB'); n13.name = 'ColorRamp'; n13.location = (30, -290)
n13.hide = True
while len(n13.color_ramp.elements) > 1: n13.color_ramp.elements.remove(n13.color_ramp.elements[-1])
n13.color_ramp.elements[0].position = 0.0; n13.color_ramp.elements[0].color = (1.0, 1.0, 1.0, 1.0)
_e = n13.color_ramp.elements.new(1.0); _e.color = (0.0, 0.0, 0.0, 1.0)
n14 = _N.new('NodeGroupOutput'); n14.name = 'Group Output'; n14.location = (1000, 380)
n15 = _N.new('ShaderNodeMix'); n15.name = 'Mix.008'; n15.location = (510, -250)
n15.hide = True
n15.data_type = 'RGBA'
n15.inputs[6].default_value = (1.0, 1.0, 1.0, 1.0)
n16 = _N.new('ShaderNodeMix'); n16.name = 'Mix.005'; n16.location = (350, -250)
n16.hide = True
n16.data_type = 'RGBA'
n16.inputs[6].default_value = (1.0, 1.0, 1.0, 1.0)
n17 = _N.new('ShaderNodeMix'); n17.name = 'Mix.001'; n17.location = (210, -290)
n17.data_type = 'RGBA'
n18 = _N.new('ShaderNodeMix'); n18.name = 'Mix'; n18.location = (30, -190)
n18.data_type = 'RGBA'
n18.inputs[6].default_value = (1.0, 1.0, 1.0, 1.0)
n19 = _N.new('NodeGroupInput'); n19.name = 'Group Input.003'; n19.location = (210, -30)
n20 = _N.new('ShaderNodeFresnel'); n20.name = 'Fresnel.001'; n20.location = (370, -130)
n20.inputs[0].default_value = 1.45
n21 = _N.new('ShaderNodeMix'); n21.name = 'Mix.007'; n21.location = (550, -170)
n21.data_type = 'RGBA'
n21.inputs[7].default_value = (0.0, 0.0, 0.0, 1.0)
n3.parent = n0
n4.parent = n0
n5.parent = n0
n6.parent = n0
n7.parent = n1
n8.parent = n1
n9.parent = n1
n10.parent = n1
n12.parent = n0
n13.parent = n1
n15.parent = n0
n16.parent = n0
n17.parent = n2
n18.parent = n2
n19.parent = n2
n20.parent = n2
n21.parent = n2
_L.new(n18.outputs[2], n17.inputs[0])
_L.new(n11.outputs[4], n18.inputs[7])
_L.new(n11.outputs[5], n17.inputs[7])
_L.new(n11.outputs[4], n17.inputs[6])
_L.new(n11.outputs[0], n18.inputs[0])
_L.new(n12.outputs[2], n5.inputs[7])
_L.new(n4.outputs[0], n5.inputs[0])
_L.new(n12.outputs[4], n3.inputs[6])
_L.new(n12.outputs[6], n3.inputs[7])
_L.new(n3.outputs[2], n16.inputs[7])
_L.new(n12.outputs[1], n16.inputs[0])
_L.new(n12.outputs[3], n6.inputs[7])
_L.new(n5.outputs[2], n6.inputs[6])
_L.new(n10.outputs[0], n7.inputs[7])
_L.new(n8.outputs[0], n7.inputs[0])
_L.new(n13.outputs[0], n10.inputs[3])
_L.new(n9.outputs[7], n8.inputs[1])
_L.new(n6.outputs[2], n7.inputs[6])
_L.new(n17.outputs[2], n21.inputs[6])
_L.new(n21.outputs[2], n14.inputs[1])
_L.new(n19.outputs[7], n20.inputs[1])
_L.new(n20.outputs[0], n21.inputs[0])
_L.new(n9.outputs[2], n10.inputs[4])
_L.new(n12.outputs[0], n15.inputs[0])
_L.new(n16.outputs[2], n15.inputs[7])
_L.new(n15.outputs[2], n6.inputs[0])
_L.new(n15.outputs[2], n13.inputs[0])
_L.new(n15.outputs[2], n14.inputs[2])
_L.new(n7.outputs[2], n14.inputs[0])
n14.is_active_output = True
ng_ssgi_principled = bpy.data.node_groups.new('_SSGI_Principled_', 'ShaderNodeTree')
_s = ng_ssgi_principled.interface.new_socket(name='BSDF', in_out='OUTPUT', socket_type='NodeSocketShader')
_s = ng_ssgi_principled.interface.new_socket(name='Base Color', in_out='INPUT', socket_type='NodeSocketColor')
_s.default_value = (0.8, 0.8, 0.8, 1.0)
_s = ng_ssgi_principled.interface.new_socket(name='Subsurface', in_out='INPUT', socket_type='NodeSocketFloat')
_s.subtype = 'FACTOR'
_s.min_value = 0.0
_s.max_value = 1.0
_s = ng_ssgi_principled.interface.new_socket(name='Subsurface Radius', in_out='INPUT', socket_type='NodeSocketVector')
_s.default_value = (1.0, 0.2, 0.1)
_s.min_value = 0.0
_s.max_value = 0.0
_s = ng_ssgi_principled.interface.new_socket(name='Subsurface Color', in_out='INPUT', socket_type='NodeSocketColor')
_s.default_value = (0.8, 0.8, 0.8, 1.0)
_s = ng_ssgi_principled.interface.new_socket(name='Metallic', in_out='INPUT', socket_type='NodeSocketFloat')
_s.subtype = 'FACTOR'
_s.min_value = 0.0
_s.max_value = 1.0
_s = ng_ssgi_principled.interface.new_socket(name='Specular', in_out='INPUT', socket_type='NodeSocketFloat')
_s.subtype = 'FACTOR'
_s.default_value = 0.5
_s.min_value = 0.0
_s.max_value = 1.0
_s = ng_ssgi_principled.interface.new_socket(name='Specular Tint', in_out='INPUT', socket_type='NodeSocketFloat')
_s.subtype = 'FACTOR'
_s.min_value = 0.0
_s.max_value = 1.0
_s = ng_ssgi_principled.interface.new_socket(name='Roughness', in_out='INPUT', socket_type='NodeSocketFloat')
_s.subtype = 'FACTOR'
_s.default_value = 0.5
_s.min_value = 0.0
_s.max_value = 1.0
_s = ng_ssgi_principled.interface.new_socket(name='Anisotropic', in_out='INPUT', socket_type='NodeSocketFloat')
_s.subtype = 'FACTOR'
_s.min_value = 0.0
_s.max_value = 1.0
_s = ng_ssgi_principled.interface.new_socket(name='Anisotropic Rotation', in_out='INPUT', socket_type='NodeSocketFloat')
_s.subtype = 'FACTOR'
_s.min_value = 0.0
_s.max_value = 1.0
_s = ng_ssgi_principled.interface.new_socket(name='Sheen', in_out='INPUT', socket_type='NodeSocketFloat')
_s.subtype = 'FACTOR'
_s.min_value = 0.0
_s.max_value = 1.0
_s = ng_ssgi_principled.interface.new_socket(name='Sheen Tint', in_out='INPUT', socket_type='NodeSocketFloat')
_s.subtype = 'FACTOR'
_s.default_value = 0.5
_s.min_value = 0.0
_s.max_value = 1.0
_s = ng_ssgi_principled.interface.new_socket(name='Clearcoat', in_out='INPUT', socket_type='NodeSocketFloat')
_s.subtype = 'FACTOR'
_s.min_value = 0.0
_s.max_value = 1.0
_s = ng_ssgi_principled.interface.new_socket(name='Clearcoat Roughness', in_out='INPUT', socket_type='NodeSocketFloat')
_s.subtype = 'FACTOR'
_s.default_value = 0.03
_s.min_value = 0.0
_s.max_value = 1.0
_s = ng_ssgi_principled.interface.new_socket(name='IOR', in_out='INPUT', socket_type='NodeSocketFloat')
_s.default_value = 1.45
_s.min_value = 0.0
_s.max_value = 1000.0
_s = ng_ssgi_principled.interface.new_socket(name='Transmission', in_out='INPUT', socket_type='NodeSocketFloat')
_s.subtype = 'FACTOR'
_s.min_value = 0.0
_s.max_value = 1.0
_s = ng_ssgi_principled.interface.new_socket(name='Transmission Roughness', in_out='INPUT', socket_type='NodeSocketFloat')
_s.subtype = 'FACTOR'
_s.min_value = 0.0
_s.max_value = 1.0
_s = ng_ssgi_principled.interface.new_socket(name='Emission', in_out='INPUT', socket_type='NodeSocketColor')
_s = ng_ssgi_principled.interface.new_socket(name='Emission Strength', in_out='INPUT', socket_type='NodeSocketFloat')
_s.subtype = 'FACTOR'
_s.default_value = 1.0
_s.min_value = 0.0
_s.max_value = 1.0
_s = ng_ssgi_principled.interface.new_socket(name='Alpha', in_out='INPUT', socket_type='NodeSocketFloat')
_s.subtype = 'FACTOR'
_s.default_value = 1.0
_s.min_value = 0.0
_s.max_value = 1.0
_s = ng_ssgi_principled.interface.new_socket(name='Normal', in_out='INPUT', socket_type='NodeSocketVector')
_s.min_value = 0.0
_s.max_value = -1.0
_s.hide_value = True
_s = ng_ssgi_principled.interface.new_socket(name='Clearcoat Normal', in_out='INPUT', socket_type='NodeSocketVector')
_s.min_value = 0.0
_s.max_value = -1.0
_s.hide_value = True
_s = ng_ssgi_principled.interface.new_socket(name='Tangent', in_out='INPUT', socket_type='NodeSocketVector')
_s.min_value = 0.0
_s.max_value = -1.0
_s.hide_value = True
_N = ng_ssgi_principled.nodes; _L = ng_ssgi_principled.links
n0 = _N.new('NodeFrame'); n0.name = 'Node'; n0.location = (-1353, 614)
n0.label = 'Replaces dielectric roughness'
n0.width = 816
n1 = _N.new('NodeGroupInput'); n1.name = 'Group Input.002'; n1.location = (1360, 240)
n2 = _N.new('ShaderNodeMix'); n2.name = 'Mix'; n2.location = (520, 2440)
n2.data_type = 'RGBA'
n2.inputs[6].default_value = (0.0, 0.0, 0.0, 1.0)
n2.inputs[7].default_value = (0.5, 0.0, 0.0349, 1.0)
n3 = _N.new('ShaderNodeMix'); n3.name = 'Mix.004'; n3.location = (1000, 2200)
n3.data_type = 'RGBA'
n3.blend_type = 'ADD'
n3.inputs[0].default_value = 1.0
n4 = _N.new('ShaderNodeMix'); n4.name = 'Mix.001'; n4.location = (520, 2240)
n4.data_type = 'RGBA'
n4.inputs[0].default_value = 0.0
n4.inputs[6].default_value = (0.0, 0.0, 0.0, 1.0)
n4.inputs[7].default_value = (0.0, 0.3888, 0.5, 1.0)
n5 = _N.new('ShaderNodeMix'); n5.name = 'Mix.006'; n5.location = (520, 2060)
n5.data_type = 'RGBA'
n5.inputs[0].default_value = 0.0
n5.inputs[6].default_value = (0.0, 0.0, 0.0, 1.0)
n5.inputs[7].default_value = (0.2005, 0.0, 0.5, 1.0)
n6 = _N.new('ShaderNodeMix'); n6.name = 'Mix.007'; n6.location = (520, 1860)
n6.data_type = 'RGBA'
n6.inputs[0].default_value = 0.0
n6.inputs[6].default_value = (0.0, 0.0, 0.0, 1.0)
n6.inputs[7].default_value = (0.0, 0.5, 0.06453, 1.0)
n7 = _N.new('ShaderNodeMix'); n7.name = 'Mix.002'; n7.location = (820, 2380)
n7.data_type = 'RGBA'
n7.blend_type = 'ADD'
n7.inputs[0].default_value = 1.0
n8 = _N.new('ShaderNodeMix'); n8.name = 'Mix.003'; n8.location = (800, 1980)
n8.data_type = 'RGBA'
n8.blend_type = 'ADD'
n8.inputs[0].default_value = 1.0
n9 = _N.new('ShaderNodeMix'); n9.name = 'Mix.005'; n9.location = (340, 2500)
n9.data_type = 'RGBA'
n9.blend_type = 'ADD'
n9.inputs[0].default_value = 1.0
n9.inputs[6].default_value = (0.0, 0.0, 0.0, 1.0)
n9.inputs[7].default_value = (0.0, 0.0, 0.0, 1.0)
n10 = _N.new('ShaderNodeMath'); n10.name = 'Math.001'; n10.location = (160, 2280)
n10.operation = 'SUBTRACT'
n10.use_clamp = True
n10.inputs[0].default_value = 0.0
n10.inputs[1].default_value = 0.0
n10.inputs[2].default_value = 0.0
n11 = _N.new('ShaderNodeBsdfPrincipled'); n11.name = 'Principled BSDF'; n11.location = (-260, -200)
n11.distribution = 'GGX'
n11.subsurface_method = 'BURLEY'
n11.inputs[8].default_value = 1.0
n11.inputs[21].default_value = 1.2
n11.inputs[26].default_value = (0.2, 0.2, 0.2, 1.0)
n11.inputs[28].default_value = 1.0
n12 = _N.new('NodeGroupInput'); n12.name = 'Group Input'; n12.location = (-440, -280)
n13 = _N.new('ShaderNodeValue'); n13.name = 'Ver'; n13.location = (-440, 1500)
n13.label = 'Material Version'
n13.outputs[0].default_value = 1.3
n14 = _N.new('NodeGroupInput'); n14.name = 'Group Input.004'; n14.location = (-1320, 520)
n15 = _N.new('ShaderNodeGroup'); n15.name = 'Group.004'; n15.location = (-820, 500)
n15.width = 252
n15.node_tree = ng_metallic_ssr_ssgi_switch
n16 = _N.new('ShaderNodeGroup'); n16.name = '_SSGI_DielectricNode_'; n16.location = (-40, 2100)
n16.node_tree = ng_ssgi_dielectric
n17 = _N.new('NodeGroupInput'); n17.name = 'Group Input.003'; n17.location = (-440, 1400)
n18 = _N.new('ShaderNodeEmission'); n18.name = 'Emission'; n18.location = (1220, 2160)
n19 = _N.new('ShaderNodeMath'); n19.name = 'Math'; n19.location = (400, 220)
n19.hide = True
n19.operation = 'SUBTRACT'
n19.use_clamp = True
n19.inputs[2].default_value = 0.0
n20 = _N.new('ShaderNodeGroup'); n20.name = '_Fresnel_SSGI_Node_'; n20.location = (20, 680)
n20.node_tree = ng_fresnel_ssgi
n20.inputs[2].default_value = 1.45
n20.inputs[3].default_value = 0.0
n21 = _N.new('ShaderNodeGroup'); n21.name = 'Group'; n21.location = (-260, 640)
n21.width = 225
n21.node_tree = ng_boost_gi_control
n22 = _N.new('NodeGroupInput'); n22.name = 'Group Input.005'; n22.location = (-680, -100)
n23 = _N.new('ShaderNodeGroup'); n23.name = 'Group.003'; n23.location = (1240, 380)
n23.width = 262
n23.node_tree = ng_ssgi_mix_controls
n24 = _N.new('ShaderNodeGroup'); n24.name = 'Group.002'; n24.location = (940, 460)
n24.node_tree = ng_alpha
n25 = _N.new('NodeReroute'); n25.name = 'Reroute.001'; n25.location = (900, 340)
n25.width = 16
n25.socket_idname = 'NodeSocketFloatFactor'
n26 = _N.new('NodeReroute'); n26.name = 'Reroute'; n26.location = (900, 940)
n26.width = 16
n26.socket_idname = 'NodeSocketFloatFactor'
n27 = _N.new('ShaderNodeGroup'); n27.name = 'Group.006'; n27.location = (-1140, 500)
n27.width = 267
n27.node_tree = ng_diffuseroughness_container
n28 = _N.new('NodeGroupInput'); n28.name = 'Group Input.001'; n28.location = (-440, 520)
n29 = _N.new('ShaderNodeGroup'); n29.name = '_SSGI_Node_'; n29.location = (620, 460)
n29.width = 217
n29.node_tree = ng_ssgi
n29.inputs[4].default_value = 1.3
n30 = _N.new('NodeGroupOutput'); n30.name = 'Group Output'; n30.location = (1851, 386)
n31 = _N.new('ShaderNodeGroup'); n31.name = '_SSGI_Principled_BakeFix_'; n31.location = (1520, 320)
n31.width = 190
n31.node_tree = ng_ssgi_fix_baking
n31.inputs[1].default_value = 0.0
n32 = _N.new('ShaderNodeGroup'); n32.name = '_Glossy_Dielectrics_Node_'; n32.location = (200, 580)
n32.node_tree = ng_glossy_dielectrics
n32.inputs[0].default_value = 1.0
n32.inputs[1].default_value = 1.0
n33 = _N.new('ShaderNodeMix'); n33.name = 'Mix.008'; n33.location = (-430, -320)
n33.data_type = 'RGBA'
n34 = _N.new('ShaderNodeMix'); n34.name = 'Mix.009'; n34.location = (-530, -320)
n34.data_type = 'RGBA'
n34.inputs[6].default_value = (0.8, 0.8, 0.8, 1.0)
n34.inputs[7].default_value = (1.0, 1.0, 1.0, 1.0)
n35 = _N.new('ShaderNodeMix'); n35.name = 'Mix.010'; n35.location = (-430, -320)
n35.data_type = 'RGBA'
n35.inputs[6].default_value = (1.0, 1.0, 1.0, 1.0)
_L.new(n12.outputs[2], n11.inputs[9])
_L.new(n12.outputs[4], n11.inputs[1])
_L.new(n12.outputs[5], n11.inputs[13])
_L.new(n12.outputs[7], n11.inputs[2])
_L.new(n12.outputs[8], n11.inputs[15])
_L.new(n12.outputs[9], n11.inputs[16])
_L.new(n12.outputs[10], n11.inputs[24])
_L.new(n12.outputs[12], n11.inputs[19])
_L.new(n12.outputs[13], n11.inputs[20])
_L.new(n12.outputs[14], n11.inputs[3])
_L.new(n12.outputs[15], n11.inputs[18])
_L.new(n12.outputs[17], n11.inputs[27])
_L.new(n12.outputs[19], n11.inputs[4])
_L.new(n12.outputs[20], n11.inputs[5])
_L.new(n12.outputs[21], n11.inputs[23])
_L.new(n12.outputs[22], n11.inputs[17])
_L.new(n27.outputs[0], n15.inputs[1])
_L.new(n11.outputs[0], n23.inputs[1])
_L.new(n28.outputs[0], n21.inputs[0])
_L.new(n23.outputs[0], n31.inputs[0])
_L.new(n1.outputs[0], n31.inputs[2])
_L.new(n1.outputs[1], n31.inputs[3])
_L.new(n1.outputs[2], n31.inputs[4])
_L.new(n1.outputs[3], n31.inputs[5])
_L.new(n1.outputs[4], n31.inputs[6])
_L.new(n1.outputs[5], n31.inputs[7])
_L.new(n1.outputs[6], n31.inputs[8])
_L.new(n1.outputs[7], n31.inputs[9])
_L.new(n1.outputs[8], n31.inputs[10])
_L.new(n1.outputs[9], n31.inputs[11])
_L.new(n1.outputs[10], n31.inputs[12])
_L.new(n1.outputs[11], n31.inputs[13])
_L.new(n1.outputs[12], n31.inputs[14])
_L.new(n1.outputs[13], n31.inputs[15])
_L.new(n1.outputs[14], n31.inputs[16])
_L.new(n1.outputs[15], n31.inputs[17])
_L.new(n1.outputs[16], n31.inputs[18])
_L.new(n1.outputs[17], n31.inputs[19])
_L.new(n1.outputs[19], n31.inputs[21])
_L.new(n1.outputs[20], n31.inputs[22])
_L.new(n1.outputs[21], n31.inputs[23])
_L.new(n1.outputs[22], n31.inputs[24])
_L.new(n17.outputs[20], n20.inputs[0])
_L.new(n21.outputs[0], n20.inputs[1])
_L.new(n28.outputs[7], n32.inputs[4])
_L.new(n15.outputs[0], n32.inputs[5])
_L.new(n20.outputs[0], n32.inputs[3])
_L.new(n28.outputs[0], n32.inputs[2])
_L.new(n28.outputs[4], n32.inputs[6])
_L.new(n29.outputs[0], n24.inputs[0])
_L.new(n24.outputs[0], n23.inputs[0])
_L.new(n17.outputs[19], n26.inputs[0])
_L.new(n26.outputs[0], n25.inputs[0])
_L.new(n32.outputs[2], n19.inputs[0])
_L.new(n19.outputs[0], n29.inputs[3])
_L.new(n1.outputs[18], n31.inputs[20])
_L.new(n25.outputs[0], n24.inputs[1])
_L.new(n17.outputs[7], n16.inputs[1])
_L.new(n17.outputs[4], n16.inputs[0])
_L.new(n2.outputs[2], n7.inputs[6])
_L.new(n7.outputs[2], n3.inputs[6])
_L.new(n3.outputs[2], n18.inputs[0])
_L.new(n5.outputs[2], n8.inputs[6])
_L.new(n6.outputs[2], n8.inputs[7])
_L.new(n4.outputs[2], n7.inputs[7])
_L.new(n8.outputs[2], n3.inputs[7])
_L.new(n14.outputs[4], n15.inputs[0])
_L.new(n14.outputs[7], n15.inputs[2])
_L.new(n28.outputs[4], n21.inputs[1])
_L.new(n17.outputs[4], n2.inputs[0])
_L.new(n31.outputs[0], n30.inputs[0])
_L.new(n22.outputs[20], n32.inputs[7])
_L.new(n22.outputs[20], n29.inputs[2])
_L.new(n22.outputs[4], n19.inputs[1])
_L.new(n32.outputs[0], n29.inputs[0])
_L.new(n32.outputs[1], n29.inputs[1])
_L.new(n12.outputs[0], n33.inputs[6])
_L.new(n12.outputs[3], n33.inputs[7])
_L.new(n12.outputs[1], n33.inputs[0])
_L.new(n12.outputs[1], n11.inputs[10])
_L.new(n33.outputs[2], n11.inputs[0])
_L.new(n12.outputs[4], n34.inputs[0])
_L.new(n34.outputs[2], n35.inputs[7])
_L.new(n12.outputs[6], n35.inputs[0])
_L.new(n35.outputs[2], n11.inputs[14])
n30.is_active_output = True
ng_ssgi_wctrl = bpy.data.node_groups.new('_SSGI_WCtrl_', 'ShaderNodeTree')
_s = ng_ssgi_wctrl.interface.new_socket(name='Shader', in_out='OUTPUT', socket_type='NodeSocketShader')
_s = ng_ssgi_wctrl.interface.new_socket(name='Shader', in_out='INPUT', socket_type='NodeSocketShader')
_s = ng_ssgi_wctrl.interface.new_socket(name='Camera Strength', in_out='INPUT', socket_type='NodeSocketFloat')
_s.subtype = 'FACTOR'
_s.default_value = 1.0
_s.min_value = 0.0
_s.max_value = 1.0
_s = ng_ssgi_wctrl.interface.new_socket(name='Diffuse Strength', in_out='INPUT', socket_type='NodeSocketFloat')
_s.subtype = 'FACTOR'
_s.default_value = 1.0
_s.min_value = 0.0
_s.max_value = 1.0
_s = ng_ssgi_wctrl.interface.new_socket(name='Glossy Strength', in_out='INPUT', socket_type='NodeSocketFloat')
_s.subtype = 'FACTOR'
_s.min_value = 0.0
_s.max_value = 1.0
_N = ng_ssgi_wctrl.nodes; _L = ng_ssgi_wctrl.links
n0 = _N.new('ShaderNodeMix'); n0.name = 'Mix'; n0.location = (-120, 260)
n0.data_type = 'RGBA'
n0.inputs[7].default_value = (0.0, 0.0, 0.0, 1.0)
n1 = _N.new('ShaderNodeMix'); n1.name = 'Mix.001'; n1.location = (-120, 100)
n1.data_type = 'RGBA'
n1.inputs[7].default_value = (0.0, 0.0, 0.0, 1.0)
n2 = _N.new('ShaderNodeMix'); n2.name = 'Mix.002'; n2.location = (-120, -80)
n2.data_type = 'RGBA'
n2.inputs[7].default_value = (0.0, 0.0, 0.0, 1.0)
n3 = _N.new('ShaderNodeMixShader'); n3.name = 'Mix Shader.002'; n3.location = (160, -180)
n4 = _N.new('ShaderNodeMixShader'); n4.name = 'Mix Shader.003'; n4.location = (340, -180)
n5 = _N.new('ShaderNodeMixShader'); n5.name = 'Mix Shader.004'; n5.location = (520, -160)
n6 = _N.new('ShaderNodeLightPath'); n6.name = 'Light Path'; n6.location = (-680, -120)
n7 = _N.new('NodeGroupInput'); n7.name = 'Group Input'; n7.location = (-680, 40)
n8 = _N.new('NodeGroupOutput'); n8.name = 'Group Output'; n8.location = (720, 40)
_L.new(n7.outputs[1], n0.inputs[0])
_L.new(n3.outputs[0], n4.inputs[1])
_L.new(n0.outputs[2], n3.inputs[0])
_L.new(n7.outputs[0], n3.inputs[1])
_L.new(n6.outputs[0], n0.inputs[6])
_L.new(n7.outputs[2], n1.inputs[0])
_L.new(n6.outputs[2], n1.inputs[6])
_L.new(n6.outputs[3], n2.inputs[6])
_L.new(n7.outputs[3], n2.inputs[0])
_L.new(n4.outputs[0], n5.inputs[1])
_L.new(n5.outputs[0], n8.inputs[0])
_L.new(n1.outputs[2], n4.inputs[0])
_L.new(n2.outputs[2], n5.inputs[0])
n8.is_active_output = True
ng_ssgi_worldcontroller = bpy.data.node_groups.new('_SSGI_WorldController_', 'ShaderNodeTree')
_s = ng_ssgi_worldcontroller.interface.new_socket(name='Output', in_out='OUTPUT', socket_type='NodeSocketShader')
_s = ng_ssgi_worldcontroller.interface.new_socket(name='Surface', in_out='INPUT', socket_type='NodeSocketShader')
_N = ng_ssgi_worldcontroller.nodes; _L = ng_ssgi_worldcontroller.links
n0 = _N.new('NodeGroupInput'); n0.name = 'Group Input'; n0.location = (-280, 120)
n1 = _N.new('ShaderNodeGroup'); n1.name = '_SSGI_WCtrlNode_'; n1.location = (0, 180)
n1.node_tree = ng_ssgi_wctrl
n1.inputs[1].default_value = 1.0
n1.inputs[2].default_value = 1.0
n1.inputs[3].default_value = 0.0
n2 = _N.new('NodeGroupOutput'); n2.name = 'Group Output'; n2.location = (340, 120)
_L.new(n1.outputs[0], n2.inputs[0])
_L.new(n0.outputs[0], n1.inputs[0])
n2.is_active_output = True

# ---- material node trees
mat_materiala.use_nodes = True; mat_materiala.node_tree.nodes.clear()
_N = mat_materiala.node_tree.nodes; _L = mat_materiala.node_tree.links
n0 = _N.new('ShaderNodeOutputMaterial'); n0.name = 'Material Output'; n0.location = (300, 300)
n1 = _N.new('ShaderNodeGroup'); n1.name = 'Grup'; n1.location = (10, 300)
n1.width = 240
n1.node_tree = ng_ssgi_principled
n1.inputs[0].default_value = (0.0, 0.8, 0.05263, 1.0)
n1.inputs[1].default_value = 0.0
n1.inputs[2].default_value = (1.0, 0.2, 0.1)
n1.inputs[3].default_value = (0.8, 0.8, 0.8, 1.0)
n1.inputs[4].default_value = 0.0
n1.inputs[5].default_value = 0.5
n1.inputs[6].default_value = 0.0
n1.inputs[7].default_value = 0.4
n1.inputs[8].default_value = 0.0
n1.inputs[9].default_value = 0.0
n1.inputs[10].default_value = 0.0
n1.inputs[11].default_value = 0.5
n1.inputs[12].default_value = 0.0
n1.inputs[13].default_value = 0.03
n1.inputs[14].default_value = 1.45
n1.inputs[15].default_value = 0.0
n1.inputs[16].default_value = 0.0
n1.inputs[17].default_value = (0.0, 0.04264, 0.0678, 1.0)
n1.inputs[18].default_value = 1.0
n1.inputs[19].default_value = 1.0
n1.inputs[20].default_value = (0.0, 0.0, 0.0)
n1.inputs[21].default_value = (0.0, 0.0, 0.0)
n1.inputs[22].default_value = (0.0, 0.0, 0.0)
_L.new(n1.outputs[0], n0.inputs[0])
n0.is_active_output = True
mat_materioul.use_nodes = True; mat_materioul.node_tree.nodes.clear()
_N = mat_materioul.node_tree.nodes; _L = mat_materioul.node_tree.links
n0 = _N.new('ShaderNodeOutputMaterial'); n0.name = 'Material Output'; n0.location = (300, 300)
n1 = _N.new('ShaderNodeGroup'); n1.name = 'Grup'; n1.location = (10, 300)
n1.width = 240
n1.node_tree = ng_ssgi_principled
n1.inputs[0].default_value = (0.8, 0.3503, 0.1132, 1.0)
n1.inputs[1].default_value = 0.0
n1.inputs[2].default_value = (1.0, 0.2, 0.1)
n1.inputs[3].default_value = (0.8, 0.8, 0.8, 1.0)
n1.inputs[4].default_value = 0.0
n1.inputs[5].default_value = 0.5
n1.inputs[6].default_value = 0.0
n1.inputs[7].default_value = 0.4
n1.inputs[8].default_value = 0.0
n1.inputs[9].default_value = 0.0
n1.inputs[10].default_value = 0.0
n1.inputs[11].default_value = 0.5
n1.inputs[12].default_value = 0.0
n1.inputs[13].default_value = 0.03
n1.inputs[14].default_value = 1.45
n1.inputs[15].default_value = 0.0
n1.inputs[16].default_value = 0.0
n1.inputs[17].default_value = (0.0, 0.04264, 0.0678, 1.0)
n1.inputs[18].default_value = 1.0
n1.inputs[19].default_value = 1.0
n1.inputs[20].default_value = (0.0, 0.0, 0.0)
n1.inputs[21].default_value = (0.0, 0.0, 0.0)
n1.inputs[22].default_value = (0.0, 0.0, 0.0)
_L.new(n1.outputs[0], n0.inputs[0])
n0.is_active_output = True

# ---- world
world_world = bpy.data.worlds.new('World'); scene.world = world_world
world_world.use_nodes = True; world_world.node_tree.nodes.clear()
_N = world_world.node_tree.nodes; _L = world_world.node_tree.links
n0 = _N.new('ShaderNodeOutputWorld'); n0.name = 'World Output'; n0.location = (300, 300)
n1 = _N.new('ShaderNodeBackground'); n1.name = 'Background'; n1.location = (10, 300)
n1.inputs[0].default_value = (0.05088, 0.05088, 0.05088, 1.0)
n2 = _N.new('ShaderNodeGroup'); n2.name = 'Grup'; n2.location = (225, 300)
n2.width = 60
n2.node_tree = ng_ssgi_worldcontroller
n3 = _N.new('ShaderNodeGroup'); n3.name = 'Grup.001'; n3.location = (225, 300)
n3.width = 60
n3.node_tree = ng_ssgi_worldcontroller
_L.new(n1.outputs[0], n2.inputs[0])
_L.new(n2.outputs[0], n3.inputs[0])
_L.new(n3.outputs[0], n0.inputs[0])
n0.is_active_output = True
world_world.color = (0.05088, 0.05088, 0.05088)
world_world.use_sun_shadow = False
world_world.sun_shadow_jitter_overblur = 0.0

# ---- cameras
cam_camera = bpy.data.cameras.new('Camera')
cam_camera.clip_end = 100.0
cam_camera.ortho_scale = 7.314

# ---- lights
light_light = bpy.data.lights.new('Light', 'POINT')
light_light.transmission_factor = 0.0
light_light.energy = 1000.0
light_light.shadow_soft_size = 0.1
light_light.shadow_maximum_resolution = 0.006
light_light.use_absolute_resolution = True
light_trilamp_back = bpy.data.lights.new('TriLamp-Back', 'AREA')
light_trilamp_back.transmission_factor = 0.0
light_trilamp_back.energy = 116.2
light_trilamp_back.shadow_soft_size = 0.25
light_trilamp_back.shadow_maximum_resolution = 0.006
light_trilamp_back.use_absolute_resolution = True
light_trilamp_fill = bpy.data.lights.new('TriLamp-Fill', 'AREA')
light_trilamp_fill.transmission_factor = 0.0
light_trilamp_fill.energy = 116.2
light_trilamp_fill.shadow_soft_size = 0.25
light_trilamp_fill.shadow_maximum_resolution = 0.006
light_trilamp_fill.use_absolute_resolution = True
light_trilamp_key = bpy.data.lights.new('TriLamp-Key', 'AREA')
light_trilamp_key.transmission_factor = 0.0
light_trilamp_key.energy = 116.2
light_trilamp_key.shadow_soft_size = 0.25
light_trilamp_key.shadow_maximum_resolution = 0.006
light_trilamp_key.use_absolute_resolution = True

# ---- meshes
me_cube = bpy.data.meshes.new('Cube')
me_cube.from_pydata([(1.0, 1.0, 1.0), (1.0, 1.0, -1.0), (1.0, -1.0, 1.0), (1.0, -1.0, -1.0), (-1.0, 1.0, 1.0), (-1.0, 1.0, -1.0), (-1.0, -1.0, 1.0), (-1.0, -1.0, -1.0)], [], [(0, 4, 6, 2), (3, 2, 6, 7), (7, 6, 4, 5), (5, 1, 3, 7), (1, 0, 2, 3), (5, 4, 0, 1)])
_uv = me_cube.uv_layers.new(name='UVMap')
_uv.uv.foreach_set('vector', [0.625, 0.5, 0.875, 0.5, 0.875, 0.75, 0.625, 0.75, 0.375, 0.75, 0.625, 0.75, 0.625, 1.0, 0.375, 1.0, 0.375, 0.0, 0.625, 0.0, 0.625, 0.25, 0.375, 0.25, 0.125, 0.5, 0.375, 0.5, 0.375, 0.75, 0.125, 0.75, 0.375, 0.5, 0.625, 0.5, 0.625, 0.75, 0.375, 0.75, 0.375, 0.25, 0.625, 0.25, 0.625, 0.5, 0.375, 0.5])
me_cube.materials.append(mat_materiala)
me_cube.use_remesh_preserve_volume = False
me_cube.use_remesh_preserve_attributes = False
me_cube.use_mirror_vertex_groups = False
me_cube.update()
me_icosphere = bpy.data.meshes.new('Icosphere')
me_icosphere.from_pydata([(0.0, 0.0, -1.0), (0.7236, -0.5257, -0.4472), (-0.2764, -0.8506, -0.4472), (-0.8944, 0.0, -0.4472), (-0.2764, 0.8506, -0.4472), (0.7236, 0.5257, -0.4472), (0.2764, -0.8506, 0.4472), (-0.7236, -0.5257, 0.4472), (-0.7236, 0.5257, 0.4472), (0.2764, 0.8506, 0.4472), (0.8944, 0.0, 0.4472), (0.0, 0.0, 1.0), (-0.1625, -0.5, -0.8507), (0.4253, -0.309, -0.8507), (0.2629, -0.809, -0.5257), (0.8506, 0.0, -0.5257), (0.4253, 0.309, -0.8507), (-0.5257, 0.0, -0.8507), (-0.6882, -0.5, -0.5257), (-0.1625, 0.5, -0.8507), (-0.6882, 0.5, -0.5257), (0.2629, 0.809, -0.5257), (0.9511, -0.309, 0.0), (0.9511, 0.309, 0.0), (0.0, -1.0, 0.0), (0.5878, -0.809, 0.0), (-0.9511, -0.309, 0.0), (-0.5878, -0.809, 0.0), (-0.5878, 0.809, 0.0), (-0.9511, 0.309, 0.0), (0.5878, 0.809, 0.0), (0.0, 1.0, 0.0), (0.6882, -0.5, 0.5257), (-0.2629, -0.809, 0.5257), (-0.8506, 0.0, 0.5257), (-0.2629, 0.809, 0.5257), (0.6882, 0.5, 0.5257), (0.1625, -0.5, 0.8507), (0.5257, 0.0, 0.8507), (-0.4253, -0.309, 0.8507), (-0.4253, 0.309, 0.8507), (0.1625, 0.5, 0.8507)], [], [(0, 13, 12), (1, 13, 15), (0, 12, 17), (0, 17, 19), (0, 19, 16), (1, 15, 22), (2, 14, 24), (3, 18, 26), (4, 20, 28), (5, 21, 30), (1, 22, 25), (2, 24, 27), (3, 26, 29), (4, 28, 31), (5, 30, 23), (6, 32, 37), (7, 33, 39), (8, 34, 40), (9, 35, 41), (10, 36, 38), (38, 41, 11), (38, 36, 41), (36, 9, 41), (41, 40, 11), (41, 35, 40), (35, 8, 40), (40, 39, 11), (40, 34, 39), (34, 7, 39), (39, 37, 11), (39, 33, 37), (33, 6, 37), (37, 38, 11), (37, 32, 38), (32, 10, 38), (23, 36, 10), (23, 30, 36), (30, 9, 36), (31, 35, 9), (31, 28, 35), (28, 8, 35), (29, 34, 8), (29, 26, 34), (26, 7, 34), (27, 33, 7), (27, 24, 33), (24, 6, 33), (25, 32, 6), (25, 22, 32), (22, 10, 32), (30, 31, 9), (30, 21, 31), (21, 4, 31), (28, 29, 8), (28, 20, 29), (20, 3, 29), (26, 27, 7), (26, 18, 27), (18, 2, 27), (24, 25, 6), (24, 14, 25), (14, 1, 25), (22, 23, 10), (22, 15, 23), (15, 5, 23), (16, 21, 5), (16, 19, 21), (19, 4, 21), (19, 20, 4), (19, 17, 20), (17, 3, 20), (17, 18, 3), (17, 12, 18), (12, 2, 18), (15, 16, 5), (15, 13, 16), (13, 0, 16), (12, 14, 2), (12, 13, 14), (13, 1, 14)])
_uv = me_icosphere.uv_layers.new(name='UVMap')
_uv.uv.foreach_set('vector', [0.8182, 0.0, 0.7727, 0.07873, 0.8636, 0.07873, 0.7273, 0.1575, 0.6818, 0.07873, 0.6364, 0.1575, 0.09091, 0.0, 0.04545, 0.07873, 0.1364, 0.07873, 0.2727, 0.0, 0.2273, 0.07873, 0.3182, 0.07873, 0.4545, 0.0, 0.4091, 0.07873, 0.5, 0.07873, 0.7273, 0.1575, 0.6364, 0.1575, 0.6818, 0.2362, 0.9091, 0.1575, 0.8182, 0.1575, 0.8636, 0.2362, 0.1818, 0.1575, 0.09091, 0.1575, 0.1364, 0.2362, 0.3636, 0.1575, 0.2727, 0.1575, 0.3182, 0.2362, 0.5455, 0.1575, 0.4545, 0.1575, 0.5, 0.2362, 0.7273, 0.1575, 0.6818, 0.2362, 0.7727, 0.2362, 0.9091, 0.1575, 0.8636, 0.2362, 0.9545, 0.2362, 0.1818, 0.1575, 0.1364, 0.2362, 0.2273, 0.2362, 0.3636, 0.1575, 0.3182, 0.2362, 0.4091, 0.2362, 0.5455, 0.1575, 0.5, 0.2362, 0.5909, 0.2362, 0.8182, 0.3149, 0.7273, 0.3149, 0.7727, 0.3937, 1.0, 0.3149, 0.9091, 0.3149, 0.9545, 0.3937, 0.2727, 0.3149, 0.1818, 0.3149, 0.2273, 0.3937, 0.4545, 0.3149, 0.3636, 0.3149, 0.4091, 0.3937, 0.6364, 0.3149, 0.5455, 0.3149, 0.5909, 0.3937, 0.5909, 0.3937, 0.5, 0.3937, 0.5455, 0.4724, 0.5909, 0.3937, 0.5455, 0.3149, 0.5, 0.3937, 0.5455, 0.3149, 0.4545, 0.3149, 0.5, 0.3937, 0.4091, 0.3937, 0.3182, 0.3937, 0.3636, 0.4724, 0.4091, 0.3937, 0.3636, 0.3149, 0.3182, 0.3937, 0.3636, 0.3149, 0.2727, 0.3149, 0.3182, 0.3937, 0.2273, 0.3937, 0.1364, 0.3937, 0.1818, 0.4724, 0.2273, 0.3937, 0.1818, 0.3149, 0.1364, 0.3937, 0.1818, 0.3149, 0.09091, 0.3149, 0.1364, 0.3937, 0.9545, 0.3937, 0.8636, 0.3937, 0.9091, 0.4724, 0.9545, 0.3937, 0.9091, 0.3149, 0.8636, 0.3937, 0.9091, 0.3149, 0.8182, 0.3149, 0.8636, 0.3937, 0.7727, 0.3937, 0.6818, 0.3937, 0.7273, 0.4724, 0.7727, 0.3937, 0.7273, 0.3149, 0.6818, 0.3937, 0.7273, 0.3149, 0.6364, 0.3149, 0.6818, 0.3937, 0.5909, 0.2362, 0.5455, 0.3149, 0.6364, 0.3149, 0.5909, 0.2362, 0.5, 0.2362, 0.5455, 0.3149, 0.5, 0.2362, 0.4545, 0.3149, 0.5455, 0.3149, 0.4091, 0.2362, 0.3636, 0.3149, 0.4545, 0.3149, 0.4091, 0.2362, 0.3182, 0.2362, 0.3636, 0.3149, 0.3182, 0.2362, 0.2727, 0.3149, 0.3636, 0.3149, 0.2273, 0.2362, 0.1818, 0.3149, 0.2727, 0.3149, 0.2273, 0.2362, 0.1364, 0.2362, 0.1818, 0.3149, 0.1364, 0.2362, 0.09091, 0.3149, 0.1818, 0.3149, 0.9545, 0.2362, 0.9091, 0.3149, 1.0, 0.3149, 0.9545, 0.2362, 0.8636, 0.2362, 0.9091, 0.3149, 0.8636, 0.2362, 0.8182, 0.3149, 0.9091, 0.3149, 0.7727, 0.2362, 0.7273, 0.3149, 0.8182, 0.3149, 0.7727, 0.2362, 0.6818, 0.2362, 0.7273, 0.3149, 0.6818, 0.2362, 0.6364, 0.3149, 0.7273, 0.3149, 0.5, 0.2362, 0.4091, 0.2362, 0.4545, 0.3149, 0.5, 0.2362, 0.4545, 0.1575, 0.4091, 0.2362, 0.4545, 0.1575, 0.3636, 0.1575, 0.4091, 0.2362, 0.3182, 0.2362, 0.2273, 0.2362, 0.2727, 0.3149, 0.3182, 0.2362, 0.2727, 0.1575, 0.2273, 0.2362, 0.2727, 0.1575, 0.1818, 0.1575, 0.2273, 0.2362, 0.1364, 0.2362, 0.04545, 0.2362, 0.09091, 0.3149, 0.1364, 0.2362, 0.09091, 0.1575, 0.04545, 0.2362, 0.09091, 0.1575, 0.0, 0.1575, 0.04545, 0.2362, 0.8636, 0.2362, 0.7727, 0.2362, 0.8182, 0.3149, 0.8636, 0.2362, 0.8182, 0.1575, 0.7727, 0.2362, 0.8182, 0.1575, 0.7273, 0.1575, 0.7727, 0.2362, 0.6818, 0.2362, 0.5909, 0.2362, 0.6364, 0.3149, 0.6818, 0.2362, 0.6364, 0.1575, 0.5909, 0.2362, 0.6364, 0.1575, 0.5455, 0.1575, 0.5909, 0.2362, 0.5, 0.07873, 0.4545, 0.1575, 0.5455, 0.1575, 0.5, 0.07873, 0.4091, 0.07873, 0.4545, 0.1575, 0.4091, 0.07873, 0.3636, 0.1575, 0.4545, 0.1575, 0.3182, 0.07873, 0.2727, 0.1575, 0.3636, 0.1575, 0.3182, 0.07873, 0.2273, 0.07873, 0.2727, 0.1575, 0.2273, 0.07873, 0.1818, 0.1575, 0.2727, 0.1575, 0.1364, 0.07873, 0.09091, 0.1575, 0.1818, 0.1575, 0.1364, 0.07873, 0.04545, 0.07873, 0.09091, 0.1575, 0.04545, 0.07873, 0.0, 0.1575, 0.09091, 0.1575, 0.6364, 0.1575, 0.5909, 0.07873, 0.5455, 0.1575, 0.6364, 0.1575, 0.6818, 0.07873, 0.5909, 0.07873, 0.6818, 0.07873, 0.6364, 0.0, 0.5909, 0.07873, 0.8636, 0.07873, 0.8182, 0.1575, 0.9091, 0.1575, 0.8636, 0.07873, 0.7727, 0.07873, 0.8182, 0.1575, 0.7727, 0.07873, 0.7273, 0.1575, 0.8182, 0.1575])
me_icosphere.materials.append(mat_materioul)
me_icosphere.use_remesh_fix_poles = True
me_icosphere.use_remesh_preserve_attributes = False
me_icosphere.use_mirror_vertex_groups = False
me_icosphere.update()

# ---- objects
ob_cube = bpy.data.objects.new('Cube', me_cube)
ob_light = bpy.data.objects.new('Light', light_light)
ob_camera = bpy.data.objects.new('Camera', cam_camera)
ob_trilamp_back = bpy.data.objects.new('TriLamp-Back', light_trilamp_back)
ob_trilamp_fill = bpy.data.objects.new('TriLamp-Fill', light_trilamp_fill)
ob_trilamp_key = bpy.data.objects.new('TriLamp-Key', light_trilamp_key)
ob_icosphere = bpy.data.objects.new('Icosphere', me_icosphere)

# ---- transforms, parenting, visibility, modifiers, constraints
ob_cube.location = (0.0, 0.0, 0.0)
ob_cube.lock_rotations_4d = False
ob_cube.empty_display_type = 'ARROWS'
ob_cube.lineart.crease_threshold = 0.0
ob_light.location = (4.076, 1.005, 5.904)
ob_light.rotation_euler = (0.6503, 0.05522, 1.866)
ob_light.lock_rotations_4d = False
ob_light.empty_display_type = 'ARROWS'
ob_light.color = (0.0, 0.0, 0.0, 0.0)
ob_light.lineart.crease_threshold = 0.0
ob_camera.location = (7.359, -6.926, 4.958)
ob_camera.rotation_euler = (1.109, 0.0, 0.8149)
ob_camera.lock_rotations_4d = False
ob_camera.empty_display_type = 'ARROWS'
ob_camera.color = (0.0, 0.0, 0.0, 0.0)
ob_camera.display_type = 'WIRE'
ob_camera.lineart.crease_threshold = 0.0
ob_trilamp_back.location = (-4.395, -0.9131, 3.35)
ob_trilamp_back.lineart.crease_threshold = 0.0
_c = ob_trilamp_back.constraints.new('TRACK_TO'); _c.name = 'Track To'
_c.target = ob_cube
ob_trilamp_fill.location = (4.487, 0.136, 3.35)
ob_trilamp_fill.lineart.crease_threshold = 0.0
_c = ob_trilamp_fill.constraints.new('TRACK_TO'); _c.name = 'Track To'
_c.target = ob_cube
ob_trilamp_key.location = (1.589, -4.198, 3.35)
ob_trilamp_key.lineart.crease_threshold = 0.0
_c = ob_trilamp_key.constraints.new('TRACK_TO'); _c.name = 'Track To'
_c.target = ob_cube
ob_icosphere.location = (0.0, -3.0, 0.0)
ob_icosphere.lineart.crease_threshold = 0.0

# ---- collection membership
col_collection.objects.link(ob_cube)
col_collection.objects.link(ob_light)
col_collection.objects.link(ob_camera)
col_collection.objects.link(ob_trilamp_back)
col_collection.objects.link(ob_trilamp_fill)
col_collection.objects.link(ob_trilamp_key)
col_collection.objects.link(ob_icosphere)

# ---- scene / render settings (as saved in the file)
scene.camera = ob_camera
scene.frame_start = 1; scene.frame_end = 250; scene.frame_set(1)
scene.render.engine = 'BLENDER_EEVEE_NEXT'
scene.cycles.use_denoising = False
scene.cycles.samples = 128
scene.cycles.sampling_pattern = 'TABULATED_SOBOL'
scene.cycles.use_adaptive_sampling = False
scene.cycles.use_light_tree = False
scene.eevee.use_raytracing = True
scene.view_settings.view_transform = 'Filmic'
bpy.context.view_layer.update()
